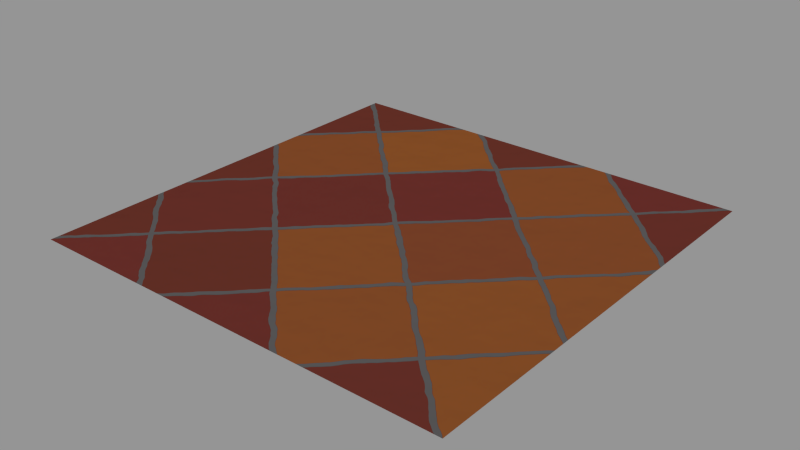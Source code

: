 # Source: stone.blend  (saved by Blender 2.76.2; exported with 4.5.12 LTS)
import bpy
from mathutils import Matrix  # noqa: F401  (used for matrix-valued properties, if any)

bpy.ops.wm.read_factory_settings(use_empty=True)
scene = bpy.context.scene
scene.name = 'Scene'

# ---- collections
col_collection_1 = bpy.data.collections.new('Collection 1'); scene.collection.children.link(col_collection_1)

# ---- materials (node trees are filled in below, after node groups)
mat_st_1970_tiles = bpy.data.materials.new('ST_1970_Tiles')
mat_st_1970_tiles.alpha_threshold = 0.0
mat_st_1970_tiles.roughness = 0.5
mat_st_1970_tiles.line_color = (0.0, 0.0, 0.0, 1.0)

# ---- material node trees
mat_st_1970_tiles.use_nodes = True; mat_st_1970_tiles.node_tree.nodes.clear()
_N = mat_st_1970_tiles.node_tree.nodes; _L = mat_st_1970_tiles.node_tree.links
n0 = _N.new('ShaderNodeTexCoord'); n0.name = 'Texture Coordinate'; n0.location = (-792, 209)
n1 = _N.new('ShaderNodeMapping'); n1.name = 'Mapping'; n1.location = (-568, 141)
n1.hide = True
n1.inputs[2].default_value = (0.0, -0.0, 0.7854)
n2 = _N.new('ShaderNodeVectorMath'); n2.name = 'Vector Math'; n2.location = (-578, 56)
n3 = _N.new('ShaderNodeMath'); n3.name = 'Math'; n3.location = (-731, -43)
n3.operation = 'MULTIPLY'
n3.inputs[1].default_value = 0.03
n4 = _N.new('ShaderNodeMath'); n4.name = 'Math.002'; n4.location = (102, 68)
n4.operation = 'MULTIPLY'
n4.inputs[1].default_value = 0.05
n5 = _N.new('ShaderNodeOutputMaterial'); n5.name = 'Material Output'; n5.location = (1025, 57)
n6 = _N.new('ShaderNodeMixShader'); n6.name = 'Mix Shader'; n6.location = (781, 52)
n6.inputs[0].default_value = 0.05
n7 = _N.new('ShaderNodeBsdfDiffuse'); n7.name = 'Diffuse BSDF'; n7.location = (577, 283)
n7.inputs[1].default_value = 0.4
n8 = _N.new('ShaderNodeValToRGB'); n8.name = 'ColorRamp'; n8.location = (126, 324)
n8.width = 237
while len(n8.color_ramp.elements) > 1: n8.color_ramp.elements.remove(n8.color_ramp.elements[-1])
n8.color_ramp.elements[0].position = 0.01382; n8.color_ramp.elements[0].color = (0.07232, 0.0686, 0.06975, 1.0)
_e = n8.color_ramp.elements.new(0.02235); _e.color = (0.08925, 0.01347, 0.0, 1.0)
_e = n8.color_ramp.elements.new(0.5112); _e.color = (0.1059, 0.008862, 0.004788, 1.0)
_e = n8.color_ramp.elements.new(1.0); _e.color = (0.2715, 0.08797, 0.0, 1.0)
n9 = _N.new('ShaderNodeTexNoise'); n9.name = 'Noise Texture'; n9.location = (-930, -32)
n9.inputs[2].default_value = 17.52
n10 = _N.new('ShaderNodeMath'); n10.name = 'Math.003'; n10.location = (106, -148)
n10.operation = 'SUBTRACT'
n11 = _N.new('ShaderNodeTexNoise'); n11.name = 'Noise Texture.001'; n11.location = (-167, -248)
n11.inputs[2].default_value = 11.31
n12 = _N.new('ShaderNodeMath'); n12.name = 'Math.001'; n12.location = (-143, -51)
n12.operation = 'SUBTRACT'
n12.use_clamp = True
n12.inputs[0].default_value = 1.0
n13 = _N.new('ShaderNodeTexNoise'); n13.name = 'Noise Texture.002'; n13.location = (-349, 374)
n13.inputs[2].default_value = 67.07
n14 = _N.new('ShaderNodeMath'); n14.name = 'Math.004'; n14.location = (-118, 133)
n15 = _N.new('ShaderNodeMath'); n15.name = 'Math.005'; n15.location = (-174, 323)
n15.operation = 'MULTIPLY'
n15.inputs[1].default_value = 0.01
n16 = _N.new('ShaderNodeTexBrick'); n16.name = 'Brick Texture'; n16.location = (-390, 170)
n16.offset_frequency = 1
n16.squash_frequency = 1
n16.offset = 0.0
n16.inputs[4].default_value = 0.8
n16.inputs[5].default_value = 0.01
n16.inputs[8].default_value = 0.4
n16.inputs[9].default_value = 0.4
n17 = _N.new('ShaderNodeBsdfAnisotropic'); n17.name = 'Glossy BSDF'; n17.location = (565, -96)
n17.distribution = 'BECKMANN'
n17.inputs[0].default_value = (1.0, 1.0, 1.0, 1.0)
n17.inputs[1].default_value = 0.3162
n18 = _N.new('ShaderNodeBump'); n18.name = 'Bump'; n18.location = (289, -109)
n18.inputs[0].default_value = 0.2
n18.inputs[1].default_value = 0.1
n18.inputs[2].default_value = 1.0
_L.new(n7.outputs[0], n6.inputs[1])
_L.new(n0.outputs[3], n1.inputs[0])
_L.new(n9.outputs[0], n3.inputs[0])
_L.new(n1.outputs[0], n2.inputs[0])
_L.new(n2.outputs[0], n16.inputs[0])
_L.new(n3.outputs[0], n2.inputs[1])
_L.new(n17.outputs[0], n6.inputs[2])
_L.new(n16.outputs[1], n12.inputs[1])
_L.new(n6.outputs[0], n5.inputs[0])
_L.new(n12.outputs[0], n4.inputs[0])
_L.new(n10.outputs[0], n18.inputs[3])
_L.new(n11.outputs[0], n10.inputs[1])
_L.new(n12.outputs[0], n10.inputs[0])
_L.new(n16.outputs[0], n14.inputs[1])
_L.new(n13.outputs[0], n15.inputs[0])
_L.new(n14.outputs[0], n8.inputs[0])
_L.new(n15.outputs[0], n14.inputs[0])
_L.new(n8.outputs[0], n7.inputs[0])
_L.new(n18.outputs[0], n7.inputs[2])
_L.new(n18.outputs[0], n17.inputs[4])
n5.is_active_output = True

# ---- meshes
me_plane = bpy.data.meshes.new('Plane')
me_plane.from_pydata([(-1.0, -1.0, 0.0), (1.0, -1.0, 0.0), (-1.0, 1.0, 0.0), (1.0, 1.0, 0.0)], [], [(0, 1, 3, 2)])
me_plane.materials.append(mat_st_1970_tiles)
me_plane.use_remesh_preserve_volume = False
me_plane.use_remesh_preserve_attributes = False
me_plane.use_mirror_vertex_groups = False
me_plane.update()

# ---- objects
ob_plane = bpy.data.objects.new('Plane', me_plane)

# ---- transforms, parenting, visibility, modifiers, constraints
ob_plane.location = (0.0, 0.0, 0.0)
ob_plane.lineart.crease_threshold = 0.0

# ---- collection membership
col_collection_1.objects.link(ob_plane)

# ---- scene / render settings (as saved in the file)
scene.frame_start = 1; scene.frame_end = 250; scene.frame_set(1)
scene.render.engine = 'CYCLES'
scene.render.resolution_percentage = 50
scene.render.dither_intensity = 0.0
scene.cycles.use_denoising = False
scene.cycles.samples = 10
scene.cycles.sampling_pattern = 'TABULATED_SOBOL'
scene.cycles.light_sampling_threshold = 0.0
scene.cycles.use_adaptive_sampling = False
scene.cycles.use_light_tree = False
scene.cycles.blur_glossy = 0.0
scene.cycles.pixel_filter_type = 'GAUSSIAN'
scene.cycles.sample_clamp_indirect = 0.0
scene.view_settings.view_transform = 'Standard'
bpy.context.view_layer.update()

# ---- added for rendering (the .blend has no active camera and no usable light): camera, sun + grey world if the file has none
cam_auto = bpy.data.cameras.new('AutoCamera')
cam_auto.lens = 50.0
cam_auto.sensor_width = 36.0
cam_auto.clip_end = 1000.0
ob_auto_camera = bpy.data.objects.new('AutoCamera', cam_auto)
scene.collection.objects.link(ob_auto_camera)
ob_auto_camera.location = (2.61693, -3.14032, 2.09354)
ob_auto_camera.rotation_euler = (1.09748, -7.21219e-08, 0.694738)
scene.camera = ob_auto_camera
light_auto_sun = bpy.data.lights.new('AutoSun', 'SUN')
light_auto_sun.energy = 3.0
light_auto_sun.angle = 0.0523599
ob_auto_sun = bpy.data.objects.new('AutoSun', light_auto_sun)
scene.collection.objects.link(ob_auto_sun)
ob_auto_sun.rotation_euler = (0.872665, 0.174533, 0.523599)
if scene.world is None:
    world_auto = bpy.data.worlds.new('AutoWorld')
    world_auto.color = (0.3, 0.3, 0.3)
    scene.world = world_auto
bpy.context.view_layer.update()
